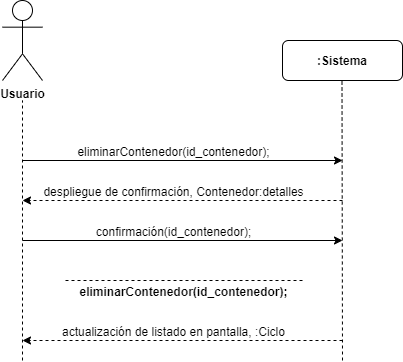

The diagram above was exported from draw.io. Its source (the exported page's mxGraphModel, read from the mxfile embedded in the PNG):
<mxGraphModel dx="1038" dy="499" grid="1" gridSize="10" guides="1" tooltips="1" connect="1" arrows="1" fold="1" page="1" pageScale="1" pageWidth="827" pageHeight="1169" math="0" shadow="0">
  <root>
    <mxCell id="0" />
    <mxCell id="1" parent="0" />
    <mxCell id="5PhaL3k4rSEJOwq1APrB-1" value="&lt;b&gt;Usuario&lt;/b&gt;" style="shape=umlActor;verticalLabelPosition=bottom;labelBackgroundColor=#ffffff;verticalAlign=top;html=1;outlineConnect=0;" parent="1" vertex="1">
      <mxGeometry x="200" y="40" width="40" height="80" as="geometry" />
    </mxCell>
    <mxCell id="5PhaL3k4rSEJOwq1APrB-2" value="&lt;b&gt;:Sistema&lt;/b&gt;" style="rounded=1;whiteSpace=wrap;html=1;" parent="1" vertex="1">
      <mxGeometry x="480" y="80" width="120" height="40" as="geometry" />
    </mxCell>
    <mxCell id="5PhaL3k4rSEJOwq1APrB-3" value="" style="endArrow=none;dashed=1;html=1;" parent="1" edge="1">
      <mxGeometry width="50" height="50" relative="1" as="geometry">
        <mxPoint x="220" y="400" as="sourcePoint" />
        <mxPoint x="220" y="140" as="targetPoint" />
      </mxGeometry>
    </mxCell>
    <mxCell id="5PhaL3k4rSEJOwq1APrB-4" value="" style="endArrow=none;dashed=1;html=1;" parent="1" edge="1">
      <mxGeometry width="50" height="50" relative="1" as="geometry">
        <mxPoint x="540" y="400" as="sourcePoint" />
        <mxPoint x="539.5" y="120" as="targetPoint" />
      </mxGeometry>
    </mxCell>
    <mxCell id="5PhaL3k4rSEJOwq1APrB-5" value="" style="endArrow=classic;html=1;" parent="1" edge="1">
      <mxGeometry width="50" height="50" relative="1" as="geometry">
        <mxPoint x="220" y="200" as="sourcePoint" />
        <mxPoint x="540" y="200" as="targetPoint" />
      </mxGeometry>
    </mxCell>
    <mxCell id="5PhaL3k4rSEJOwq1APrB-6" value="eliminarContenedor(id_contenedor);" style="text;html=1;resizable=0;points=[];align=center;verticalAlign=middle;labelBackgroundColor=#ffffff;" parent="5PhaL3k4rSEJOwq1APrB-5" vertex="1" connectable="0">
      <mxGeometry x="-0.125" y="2" relative="1" as="geometry">
        <mxPoint x="10" y="-8" as="offset" />
      </mxGeometry>
    </mxCell>
    <mxCell id="5PhaL3k4rSEJOwq1APrB-7" value="" style="endArrow=classic;html=1;dashed=1;" parent="1" edge="1">
      <mxGeometry width="50" height="50" relative="1" as="geometry">
        <mxPoint x="540" y="240" as="sourcePoint" />
        <mxPoint x="220" y="240" as="targetPoint" />
      </mxGeometry>
    </mxCell>
    <mxCell id="5PhaL3k4rSEJOwq1APrB-8" value="despliegue de confirmación, Contenedor:detalles" style="text;html=1;resizable=0;points=[];align=center;verticalAlign=middle;labelBackgroundColor=#ffffff;" parent="5PhaL3k4rSEJOwq1APrB-7" vertex="1" connectable="0">
      <mxGeometry x="0.25" y="-2" relative="1" as="geometry">
        <mxPoint x="30" y="-8" as="offset" />
      </mxGeometry>
    </mxCell>
    <mxCell id="5PhaL3k4rSEJOwq1APrB-9" value="" style="endArrow=classic;html=1;" parent="1" edge="1">
      <mxGeometry width="50" height="50" relative="1" as="geometry">
        <mxPoint x="220" y="280" as="sourcePoint" />
        <mxPoint x="540" y="280" as="targetPoint" />
      </mxGeometry>
    </mxCell>
    <mxCell id="5PhaL3k4rSEJOwq1APrB-10" value="confirmación(id_contenedor);" style="text;html=1;resizable=0;points=[];align=center;verticalAlign=middle;labelBackgroundColor=#ffffff;" parent="5PhaL3k4rSEJOwq1APrB-9" vertex="1" connectable="0">
      <mxGeometry x="-0.125" y="2" relative="1" as="geometry">
        <mxPoint x="10" y="-8" as="offset" />
      </mxGeometry>
    </mxCell>
    <mxCell id="5PhaL3k4rSEJOwq1APrB-11" value="" style="endArrow=none;html=1;dashed=1;endFill=0;" parent="1" edge="1">
      <mxGeometry width="50" height="50" relative="1" as="geometry">
        <mxPoint x="500" y="320" as="sourcePoint" />
        <mxPoint x="260" y="320" as="targetPoint" />
      </mxGeometry>
    </mxCell>
    <mxCell id="5PhaL3k4rSEJOwq1APrB-12" value="&lt;b&gt;eliminarContenedor(id_contenedor);&lt;/b&gt;" style="text;html=1;resizable=0;points=[];align=center;verticalAlign=middle;labelBackgroundColor=#ffffff;" parent="5PhaL3k4rSEJOwq1APrB-11" vertex="1" connectable="0">
      <mxGeometry x="0.4833" y="1" relative="1" as="geometry">
        <mxPoint x="58" y="9" as="offset" />
      </mxGeometry>
    </mxCell>
    <mxCell id="5PhaL3k4rSEJOwq1APrB-13" value="" style="endArrow=classic;html=1;dashed=1;" parent="1" edge="1">
      <mxGeometry width="50" height="50" relative="1" as="geometry">
        <mxPoint x="540" y="380" as="sourcePoint" />
        <mxPoint x="220" y="380" as="targetPoint" />
      </mxGeometry>
    </mxCell>
    <mxCell id="5PhaL3k4rSEJOwq1APrB-14" value="actualización de listado en pantalla, :Ciclo" style="text;html=1;resizable=0;points=[];align=center;verticalAlign=middle;labelBackgroundColor=#ffffff;" parent="5PhaL3k4rSEJOwq1APrB-13" vertex="1" connectable="0">
      <mxGeometry x="0.25" y="-2" relative="1" as="geometry">
        <mxPoint x="30" y="-8" as="offset" />
      </mxGeometry>
    </mxCell>
  </root>
</mxGraphModel>